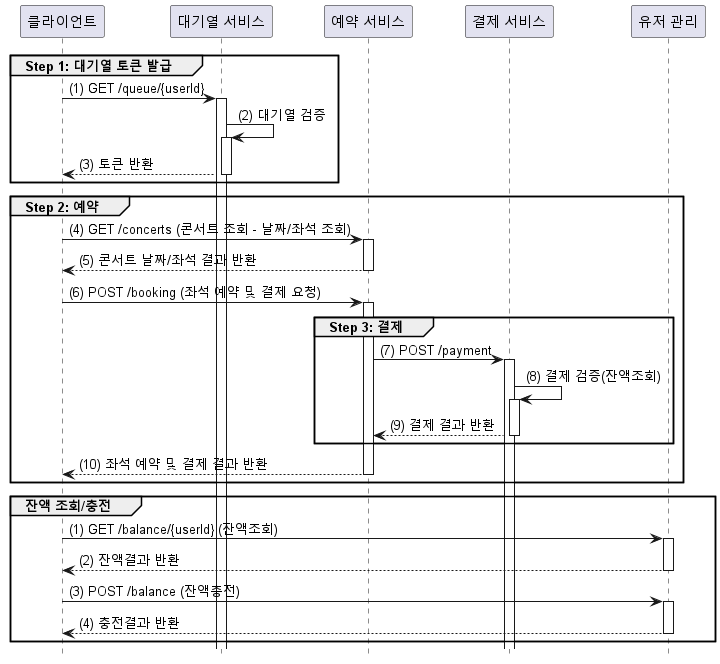

The diagram above was rendered by PlantUML. Its source (embedded in the PNG):
@startuml

hide footbox
autoactivate on

participant "클라이언트" as clnt
participant "대기열 서비스" as que
participant "예약 서비스" as book
participant "결제 서비스" as pay
participant "유저 관리" as usr

group Step 1: 대기열 토큰 발급
    autonumber 1 "(0)"
    clnt -> que : GET /queue/{userId}
    que -> que : 대기열 검증
    que --> clnt : 토큰 반환
end

group Step 2: 예약
    autonumber 4 "(0)"
    clnt -> book : GET /concerts (콘서트 조회 - 날짜/좌석 조회)
    book --> clnt : 콘서트 날짜/좌석 결과 반환
    clnt -> book : POST /booking (좌석 예약 및 결제 요청)
    group Step 3: 결제
        book -> pay : POST /payment
        pay -> pay : 결제 검증(잔액조회)
        pay --> book : 결제 결과 반환
    end
    book --> clnt : 좌석 예약 및 결제 결과 반환
end

group 잔액 조회/충전
    autonumber 1 "(0)"
    clnt -> usr : GET /balance/{userId} (잔액조회)
    usr --> clnt : 잔액결과 반환
    clnt -> usr : POST /balance (잔액충전)
    usr --> clnt : 충전결과 반환
end


@enduml